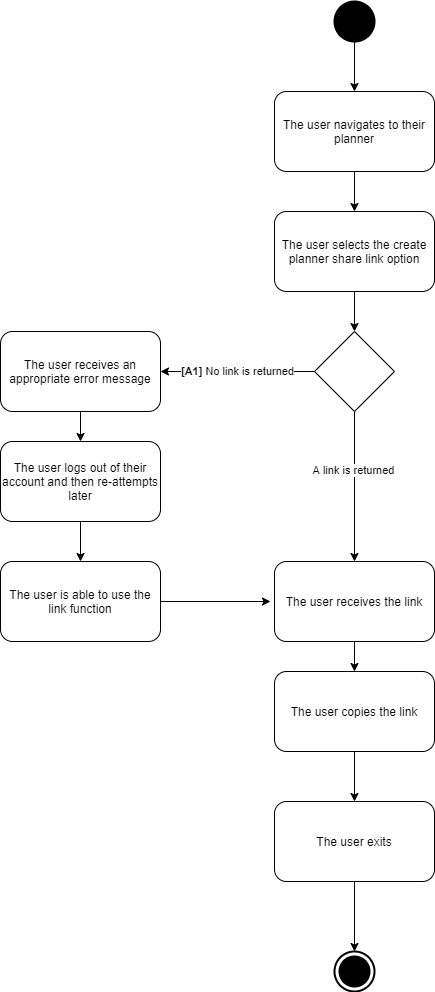

The diagram above was exported from draw.io. Its source (the exported page's mxGraphModel, read from the mxfile embedded in the PNG):
<mxGraphModel dx="1422" dy="1874" grid="1" gridSize="10" guides="1" tooltips="1" connect="1" arrows="1" fold="1" page="1" pageScale="1" pageWidth="827" pageHeight="1169" math="0" shadow="0">
  <root>
    <mxCell id="0" />
    <mxCell id="1" parent="0" />
    <mxCell id="-FMS1nANmScKzcwQefjX-18" style="edgeStyle=orthogonalEdgeStyle;rounded=0;orthogonalLoop=1;jettySize=auto;html=1;entryX=0.5;entryY=0;entryDx=0;entryDy=0;" edge="1" parent="1" source="-FMS1nANmScKzcwQefjX-1" target="-FMS1nANmScKzcwQefjX-2">
      <mxGeometry relative="1" as="geometry" />
    </mxCell>
    <mxCell id="-FMS1nANmScKzcwQefjX-1" value="The user logs out of their account and then re-attempts later" style="shape=rect;html=1;rounded=1;whiteSpace=wrap;align=center;" vertex="1" parent="1">
      <mxGeometry x="60" y="370" width="160" height="80" as="geometry" />
    </mxCell>
    <mxCell id="-FMS1nANmScKzcwQefjX-19" style="edgeStyle=orthogonalEdgeStyle;rounded=0;orthogonalLoop=1;jettySize=auto;html=1;" edge="1" parent="1" source="-FMS1nANmScKzcwQefjX-2">
      <mxGeometry relative="1" as="geometry">
        <mxPoint x="330" y="530" as="targetPoint" />
      </mxGeometry>
    </mxCell>
    <mxCell id="-FMS1nANmScKzcwQefjX-2" value="The user is able to use the link function" style="shape=rect;html=1;rounded=1;whiteSpace=wrap;align=center;" vertex="1" parent="1">
      <mxGeometry x="60" y="490" width="160" height="80" as="geometry" />
    </mxCell>
    <mxCell id="-FMS1nANmScKzcwQefjX-17" style="edgeStyle=orthogonalEdgeStyle;rounded=0;orthogonalLoop=1;jettySize=auto;html=1;entryX=0.5;entryY=0;entryDx=0;entryDy=0;" edge="1" parent="1" source="-FMS1nANmScKzcwQefjX-3" target="-FMS1nANmScKzcwQefjX-1">
      <mxGeometry relative="1" as="geometry" />
    </mxCell>
    <mxCell id="-FMS1nANmScKzcwQefjX-3" value="The user receives an appropriate error message" style="shape=rect;html=1;rounded=1;whiteSpace=wrap;align=center;" vertex="1" parent="1">
      <mxGeometry x="60" y="260" width="160" height="80" as="geometry" />
    </mxCell>
    <mxCell id="-FMS1nANmScKzcwQefjX-22" style="edgeStyle=orthogonalEdgeStyle;rounded=0;orthogonalLoop=1;jettySize=auto;html=1;entryX=0.5;entryY=0;entryDx=0;entryDy=0;entryPerimeter=0;" edge="1" parent="1" source="-FMS1nANmScKzcwQefjX-4" target="-FMS1nANmScKzcwQefjX-11">
      <mxGeometry relative="1" as="geometry" />
    </mxCell>
    <mxCell id="-FMS1nANmScKzcwQefjX-4" value="The user exits" style="shape=rect;html=1;rounded=1;whiteSpace=wrap;align=center;" vertex="1" parent="1">
      <mxGeometry x="334" y="730" width="160" height="80" as="geometry" />
    </mxCell>
    <mxCell id="-FMS1nANmScKzcwQefjX-21" style="edgeStyle=orthogonalEdgeStyle;rounded=0;orthogonalLoop=1;jettySize=auto;html=1;entryX=0.5;entryY=0;entryDx=0;entryDy=0;" edge="1" parent="1" source="-FMS1nANmScKzcwQefjX-5" target="-FMS1nANmScKzcwQefjX-4">
      <mxGeometry relative="1" as="geometry" />
    </mxCell>
    <mxCell id="-FMS1nANmScKzcwQefjX-5" value="The user copies the link" style="shape=rect;html=1;rounded=1;whiteSpace=wrap;align=center;" vertex="1" parent="1">
      <mxGeometry x="334" y="600" width="160" height="80" as="geometry" />
    </mxCell>
    <mxCell id="-FMS1nANmScKzcwQefjX-20" style="edgeStyle=orthogonalEdgeStyle;rounded=0;orthogonalLoop=1;jettySize=auto;html=1;" edge="1" parent="1" source="-FMS1nANmScKzcwQefjX-6" target="-FMS1nANmScKzcwQefjX-5">
      <mxGeometry relative="1" as="geometry" />
    </mxCell>
    <mxCell id="-FMS1nANmScKzcwQefjX-6" value="The user receives the link" style="shape=rect;html=1;rounded=1;whiteSpace=wrap;align=center;" vertex="1" parent="1">
      <mxGeometry x="334" y="490" width="160" height="80" as="geometry" />
    </mxCell>
    <mxCell id="-FMS1nANmScKzcwQefjX-14" style="edgeStyle=orthogonalEdgeStyle;rounded=0;orthogonalLoop=1;jettySize=auto;html=1;entryX=0.5;entryY=0;entryDx=0;entryDy=0;" edge="1" parent="1" source="-FMS1nANmScKzcwQefjX-7" target="-FMS1nANmScKzcwQefjX-9">
      <mxGeometry relative="1" as="geometry" />
    </mxCell>
    <mxCell id="-FMS1nANmScKzcwQefjX-7" value="The user selects the create planner share link option" style="shape=rect;html=1;rounded=1;whiteSpace=wrap;align=center;" vertex="1" parent="1">
      <mxGeometry x="334" y="140" width="160" height="80" as="geometry" />
    </mxCell>
    <mxCell id="-FMS1nANmScKzcwQefjX-13" style="edgeStyle=orthogonalEdgeStyle;rounded=0;orthogonalLoop=1;jettySize=auto;html=1;entryX=0.5;entryY=0;entryDx=0;entryDy=0;" edge="1" parent="1" source="-FMS1nANmScKzcwQefjX-8" target="-FMS1nANmScKzcwQefjX-7">
      <mxGeometry relative="1" as="geometry" />
    </mxCell>
    <mxCell id="-FMS1nANmScKzcwQefjX-8" value="The user navigates to their planner" style="shape=rect;html=1;rounded=1;whiteSpace=wrap;align=center;" vertex="1" parent="1">
      <mxGeometry x="334" y="20" width="160" height="80" as="geometry" />
    </mxCell>
    <mxCell id="-FMS1nANmScKzcwQefjX-15" value="[A1] &lt;span style=&quot;font-weight: normal&quot;&gt;No link is returned&lt;/span&gt;" style="edgeStyle=orthogonalEdgeStyle;rounded=0;orthogonalLoop=1;jettySize=auto;html=1;entryX=1;entryY=0.5;entryDx=0;entryDy=0;fontStyle=1" edge="1" parent="1" source="-FMS1nANmScKzcwQefjX-9" target="-FMS1nANmScKzcwQefjX-3">
      <mxGeometry relative="1" as="geometry" />
    </mxCell>
    <mxCell id="-FMS1nANmScKzcwQefjX-16" style="edgeStyle=orthogonalEdgeStyle;rounded=0;orthogonalLoop=1;jettySize=auto;html=1;entryX=0.5;entryY=0;entryDx=0;entryDy=0;" edge="1" parent="1" source="-FMS1nANmScKzcwQefjX-9" target="-FMS1nANmScKzcwQefjX-6">
      <mxGeometry relative="1" as="geometry" />
    </mxCell>
    <mxCell id="-FMS1nANmScKzcwQefjX-23" value="A link is returned" style="edgeLabel;html=1;align=center;verticalAlign=middle;resizable=0;points=[];" vertex="1" connectable="0" parent="-FMS1nANmScKzcwQefjX-16">
      <mxGeometry x="-0.2267" y="-2" relative="1" as="geometry">
        <mxPoint as="offset" />
      </mxGeometry>
    </mxCell>
    <mxCell id="-FMS1nANmScKzcwQefjX-9" value="" style="rhombus;whiteSpace=wrap;html=1;" vertex="1" parent="1">
      <mxGeometry x="374" y="260" width="80" height="80" as="geometry" />
    </mxCell>
    <mxCell id="-FMS1nANmScKzcwQefjX-12" style="edgeStyle=orthogonalEdgeStyle;rounded=0;orthogonalLoop=1;jettySize=auto;html=1;entryX=0.5;entryY=0;entryDx=0;entryDy=0;" edge="1" parent="1" source="-FMS1nANmScKzcwQefjX-10" target="-FMS1nANmScKzcwQefjX-8">
      <mxGeometry relative="1" as="geometry" />
    </mxCell>
    <mxCell id="-FMS1nANmScKzcwQefjX-10" value="" style="shape=ellipse;html=1;fillColor=#000000;strokeWidth=2;verticalLabelPosition=bottom;verticalAlignment=top;perimeter=ellipsePerimeter;" vertex="1" parent="1">
      <mxGeometry x="394" y="-70" width="40" height="40" as="geometry" />
    </mxCell>
    <mxCell id="-FMS1nANmScKzcwQefjX-11" value="" style="html=1;shape=mxgraph.sysml.actFinal;strokeWidth=2;verticalLabelPosition=bottom;verticalAlignment=top;" vertex="1" parent="1">
      <mxGeometry x="394" y="880" width="40" height="40" as="geometry" />
    </mxCell>
  </root>
</mxGraphModel>